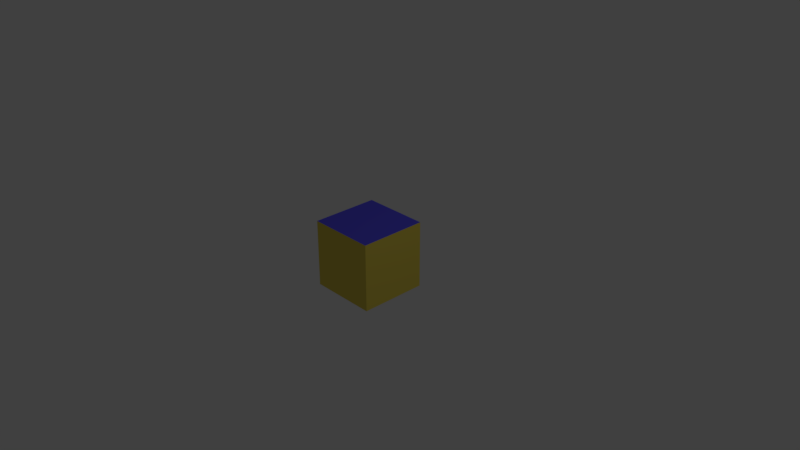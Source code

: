 # Source: cube.blend  (saved by Blender 2.79.0; exported with 4.5.12 LTS)
import bpy
from mathutils import Matrix  # noqa: F401  (used for matrix-valued properties, if any)

bpy.ops.wm.read_factory_settings(use_empty=True)
scene = bpy.context.scene
scene.name = 'Scene'

# ---- collections
col_collection_1 = bpy.data.collections.new('Collection 1'); scene.collection.children.link(col_collection_1)

# ---- materials (node trees are filled in below, after node groups)
mat_material = bpy.data.materials.new('Material')
mat_material.alpha_threshold = 0.0
mat_material.use_transparent_shadow = False
mat_material.diffuse_color = (0.8, 0.6449, 0.09131, 1.0)
mat_material.roughness = 0.5
mat_material.line_color = (0.0, 0.0, 0.0, 1.0)
mat_material_001 = bpy.data.materials.new('Material.001')
mat_material_001.alpha_threshold = 0.0
mat_material_001.use_transparent_shadow = False
mat_material_001.diffuse_color = (0.1015, 0.08878, 0.8, 1.0)
mat_material_001.roughness = 0.5

# ---- material node trees

# ---- world
world_world = bpy.data.worlds.new('World'); scene.world = world_world
world_world.color = (0.05088, 0.05088, 0.05088)
world_world.use_sun_shadow = False
world_world.sun_shadow_jitter_overblur = 0.0
world_world.cycles.sampling_method = 'MANUAL'

# ---- cameras
cam_camera = bpy.data.cameras.new('Camera')
cam_camera.clip_end = 100.0
cam_camera.lens = 35.0
cam_camera.sensor_width = 32.0
cam_camera.sensor_height = 18.0
cam_camera.ortho_scale = 7.314
cam_camera.dof.focus_distance = 0.0
cam_camera.dof.aperture_fstop = 128.0

# ---- lights
light_lamp = bpy.data.lights.new('Lamp', 'POINT')
light_lamp.transmission_factor = 0.0
light_lamp.cutoff_distance = 30.0
light_lamp.energy = 100.0
light_lamp.shadow_buffer_clip_start = 1.001
light_lamp.shadow_soft_size = 0.1
light_lamp.shadow_maximum_resolution = 0.006
light_lamp.use_absolute_resolution = True

# ---- meshes
me_cube = bpy.data.meshes.new('Cube')
me_cube.from_pydata([(1.0, 1.0, -1.0), (1.0, -1.0, -1.0), (-1.0, -1.0, -1.0), (-1.0, 1.0, -1.0), (1.0, 1.0, 1.0), (1.0, -1.0, 1.0), (-1.0, -1.0, 1.0), (-1.0, 1.0, 1.0)], [], [(0, 1, 2, 3), (4, 7, 6, 5), (0, 4, 5, 1), (1, 5, 6, 2), (2, 6, 7, 3), (4, 0, 3, 7)])
me_cube.polygons.foreach_set('material_index', [0, 1, 0, 0, 0, 0])
me_cube.materials.append(mat_material)
me_cube.materials.append(mat_material_001)
me_cube.use_remesh_preserve_volume = False
me_cube.use_remesh_preserve_attributes = False
me_cube.use_mirror_vertex_groups = False
me_cube.update()

# ---- objects
ob_cube = bpy.data.objects.new('Cube', me_cube)
ob_lamp = bpy.data.objects.new('Lamp', light_lamp)
ob_camera = bpy.data.objects.new('Camera', cam_camera)

# ---- transforms, parenting, visibility, modifiers, constraints
ob_cube.location = (0.0, 0.0, 0.0)
ob_cube.scale = (0.4609, 0.4609, 0.4609)
ob_cube.lock_rotations_4d = False
ob_cube.empty_display_type = 'ARROWS'
ob_cube.lineart.crease_threshold = 0.0
ob_lamp.location = (4.076, 1.005, 5.904)
ob_lamp.rotation_euler = (0.6503, 0.05522, 1.866)
ob_lamp.lock_rotations_4d = False
ob_lamp.empty_display_type = 'ARROWS'
ob_lamp.color = (0.0, 0.0, 0.0, 0.0)
ob_lamp.lineart.crease_threshold = 0.0
ob_camera.location = (7.481, -6.508, 5.344)
ob_camera.rotation_euler = (1.109, 0.0, 0.8149)
ob_camera.lock_rotations_4d = False
ob_camera.empty_display_type = 'ARROWS'
ob_camera.color = (0.0, 0.0, 0.0, 0.0)
ob_camera.display_type = 'WIRE'
ob_camera.lineart.crease_threshold = 0.0

# ---- collection membership
col_collection_1.objects.link(ob_cube)
col_collection_1.objects.link(ob_lamp)
col_collection_1.objects.link(ob_camera)

# ---- scene / render settings (as saved in the file)
scene.camera = ob_camera
scene.frame_start = 1; scene.frame_end = 250; scene.frame_set(1)
scene.render.engine = 'BLENDER_EEVEE_NEXT'
scene.render.resolution_percentage = 50
scene.render.dither_intensity = 0.0
scene.cycles.use_denoising = False
scene.cycles.samples = 128
scene.cycles.sampling_pattern = 'TABULATED_SOBOL'
scene.cycles.use_adaptive_sampling = False
scene.cycles.use_light_tree = False
scene.cycles.blur_glossy = 0.0
scene.cycles.sample_clamp_indirect = 0.0
scene.view_settings.view_transform = 'Standard'
bpy.context.view_layer.update()
